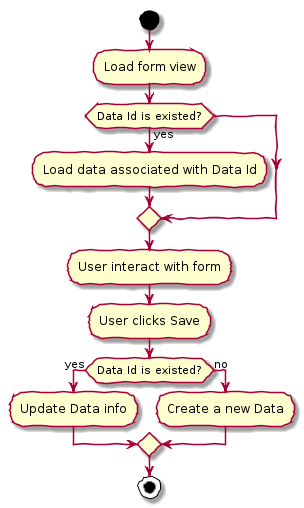

The diagram above was rendered by PlantUML. Its source (embedded in the PNG):
@startuml
skinparam Handwritten true

start

:Load form view;

if (Data Id is existed?) then (yes)
    :Load data associated with Data Id;
endif

:User interact with form;

:User clicks Save;

if (Data Id is existed?) then (yes)
    :Update Data info;
else (no)
    :Create a new Data;
endif

stop
@enduml